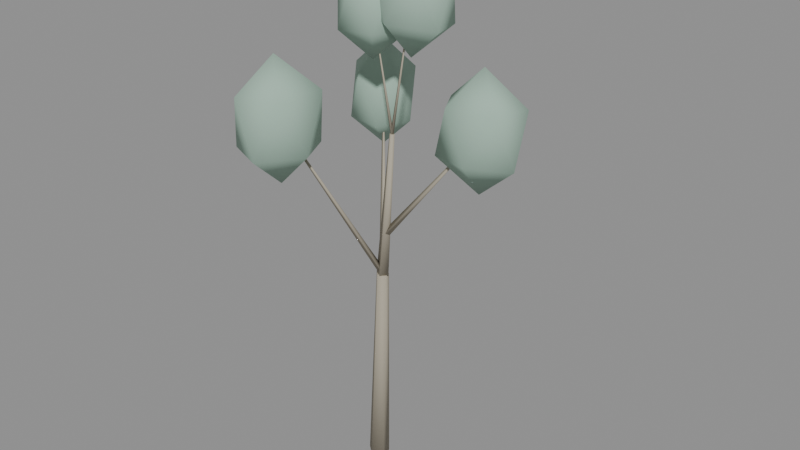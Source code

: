 # Source: eucalyptus_far.blend  (saved by Blender 5.1.30; exported with 4.5.12 LTS)
import bpy
from mathutils import Matrix  # noqa: F401  (used for matrix-valued properties, if any)

bpy.ops.wm.read_factory_settings(use_empty=True)
scene = bpy.context.scene
scene.name = 'Scene'

# ---- materials (node trees are filled in below, after node groups)
mat_m_eucalyptus_far = bpy.data.materials.new('M_eucalyptus_far')

# ---- material node trees
mat_m_eucalyptus_far.use_nodes = True; mat_m_eucalyptus_far.node_tree.nodes.clear()
_N = mat_m_eucalyptus_far.node_tree.nodes; _L = mat_m_eucalyptus_far.node_tree.links
n0 = _N.new('ShaderNodeBsdfPrincipled'); n0.name = 'Principled BSDF'; n0.location = (-200, 100)
n0.inputs[2].default_value = 0.88
n0.inputs[13].default_value = 0.15
n1 = _N.new('ShaderNodeOutputMaterial'); n1.name = 'Material Output'; n1.location = (200, 100)
n2 = _N.new('ShaderNodeVertexColor'); n2.name = 'Color Attribute'; n2.location = (0, 0)
n2.layer_name = 'Col'
_L.new(n0.outputs[0], n1.inputs[0])
_L.new(n2.outputs[0], n0.inputs[0])
n1.is_active_output = True

# ---- meshes
me_eucalyptus_far_mesh = bpy.data.meshes.new('eucalyptus_far_Mesh')
me_eucalyptus_far_mesh.from_pydata([(-1.205, -0.06886, 0.0182), (-0.876, -0.01941, 6.584), (-1.024, 0.2511, 0.01125), (-0.7714, 0.1662, 6.58), (-0.6202, 0.2001, 0.0), (-0.537, 0.1366, 6.573), (-0.5509, -0.1515, 8.281e-07), (-0.4968, -0.06735, 6.573), (-0.9121, -0.3177, 0.01125), (-0.7063, -0.1637, 6.58), (-0.8789, -0.01985, 6.594), (-0.416, 0.04978, 11.08), (-0.7123, 0.1869, 6.578), (-0.3483, 0.1339, 11.07), (-0.4761, 0.04073, 6.562), (-0.2522, 0.07443, 11.07), (-0.6427, -0.166, 6.578), (-0.32, -0.009674, 11.07), (-0.6146, -0.06642, 6.123), (-2.401, 2.118, 11.25), (-0.7792, -0.05303, 6.06), (-2.427, 2.12, 11.24), (-0.7403, 0.08731, 5.996), (-2.421, 2.142, 11.23), (-0.5758, 0.07391, 6.06), (-2.395, 2.14, 11.24), (-2.402, 2.114, 9.596), (-2.301, 3.2, 10.43), (-1.432, 2.187, 10.52), (-1.898, 1.206, 10.52), (-3.112, 1.45, 10.47), (-3.329, 2.651, 10.51), (-1.727, 2.793, 12.0), (-1.478, 1.6, 11.98), (-2.512, 1.152, 11.99), (-3.417, 2.071, 11.99), (-2.935, 3.072, 11.98), (-2.42, 2.146, 12.93), (-0.6045, 0.07429, 6.651), (-2.575, -2.062, 11.59), (-0.5785, -0.04527, 6.595), (-2.57, -2.083, 11.58), (-0.7177, -0.04848, 6.539), (-2.595, -2.084, 11.57), (-0.7438, 0.07108, 6.595), (-2.6, -2.062, 11.58), (-2.576, -2.054, 9.673), (-3.572, -2.737, 10.73), (-3.384, -1.357, 10.69), (-2.052, -0.9552, 10.72), (-1.512, -2.064, 10.74), (-2.423, -3.2, 10.7), (-3.6, -2.081, 12.37), (-2.739, -0.9972, 12.43), (-1.544, -1.371, 12.48), (-1.855, -2.727, 12.4), (-3.085, -3.122, 12.39), (-2.594, -2.091, 13.45), (-0.7093, 0.009867, 7.905), (2.461, 0.3318, 11.76), (-0.636, 0.115, 7.835), (2.473, 0.3498, 11.75), (-0.5372, 0.02734, 7.765), (2.49, 0.3348, 11.74), (-0.6104, -0.07778, 7.835), (2.478, 0.3167, 11.75), (2.457, 0.3261, 9.98), (3.599, 0.2368, 10.97), (2.478, -0.465, 11.02), (1.297, -0.1188, 10.94), (1.793, 0.8853, 11.01), (3.118, 1.078, 11.01), (3.2, -0.253, 12.54), (1.831, -0.4147, 12.49), (1.39, 0.4266, 12.51), (2.473, 1.104, 12.46), (3.6, 0.7643, 12.53), (2.494, 0.3404, 13.55), (-0.284, 0.07192, 11.08), (-0.8961, -0.04796, 14.59), (-0.3227, 0.01768, 11.07), (-0.9051, -0.06062, 14.59), (-0.3842, 0.05228, 11.06), (-0.9195, -0.05255, 14.59), (-0.3455, 0.1065, 11.07), (-0.9104, -0.03989, 14.59), (-0.8904, -0.04686, 13.11), (-1.81, 0.1934, 13.94), (-0.756, 0.6683, 13.93), (0.05469, 0.1382, 13.97), (-0.4747, -0.575, 14.01), (-1.628, -0.6254, 13.92), (-1.408, 0.5578, 15.27), (-0.2615, 0.4665, 15.2), (0.06654, -0.313, 15.3), (-1.057, -0.7548, 15.24), (-1.925, -0.2495, 15.25), (-0.9251, -0.05365, 16.14), (-0.385, 0.05558, 11.08), (0.2724, 0.1398, 15.12), (-0.3417, 0.1071, 11.07), (0.2826, 0.1518, 15.12), (-0.2832, 0.06863, 11.06), (0.2962, 0.1429, 15.11), (-0.3265, 0.01706, 11.07), (0.2861, 0.1308, 15.12), (0.2636, 0.1387, 13.36), (1.41, -0.1705, 14.33), (0.0008891, -0.6084, 14.36), (-0.9053, -0.01108, 14.41), (-0.2211, 0.7725, 14.38), (1.251, 0.7173, 14.34), (0.7866, -0.4858, 15.85), (-0.5524, -0.3576, 15.79), (-0.7931, 0.44, 15.86), (0.5569, 0.8616, 15.84), (1.492, 0.296, 15.83), (0.3051, 0.144, 16.8)], [], [(0, 1, 3, 2), (2, 3, 5, 4), (4, 5, 7, 6), (3, 1, 9, 7, 5), (6, 7, 9, 8), (8, 9, 1, 0), (0, 2, 4, 6, 8), (10, 11, 13, 12), (12, 13, 15, 14), (13, 11, 17, 15), (14, 15, 17, 16), (16, 17, 11, 10), (10, 12, 14, 16), (18, 19, 21, 20), (20, 21, 23, 22), (21, 19, 25, 23), (22, 23, 25, 24), (24, 25, 19, 18), (18, 20, 22, 24), (26, 27, 28), (27, 26, 31), (26, 28, 29), (26, 29, 30), (26, 30, 31), (27, 31, 36), (28, 27, 32), (29, 28, 33), (30, 29, 34), (31, 30, 35), (27, 36, 32), (28, 32, 33), (29, 33, 34), (30, 34, 35), (31, 35, 36), (32, 36, 37), (33, 32, 37), (34, 33, 37), (35, 34, 37), (36, 35, 37), (38, 39, 41, 40), (40, 41, 43, 42), (41, 39, 45, 43), (42, 43, 45, 44), (44, 45, 39, 38), (38, 40, 42, 44), (46, 47, 48), (47, 46, 51), (46, 48, 49), (46, 49, 50), (46, 50, 51), (47, 51, 56), (48, 47, 52), (49, 48, 53), (50, 49, 54), (51, 50, 55), (47, 56, 52), (48, 52, 53), (49, 53, 54), (50, 54, 55), (51, 55, 56), (52, 56, 57), (53, 52, 57), (54, 53, 57), (55, 54, 57), (56, 55, 57), (58, 59, 61, 60), (60, 61, 63, 62), (61, 59, 65, 63), (62, 63, 65, 64), (64, 65, 59, 58), (58, 60, 62, 64), (66, 67, 68), (67, 66, 71), (66, 68, 69), (66, 69, 70), (66, 70, 71), (67, 71, 76), (68, 67, 72), (69, 68, 73), (70, 69, 74), (71, 70, 75), (67, 76, 72), (68, 72, 73), (69, 73, 74), (70, 74, 75), (71, 75, 76), (72, 76, 77), (73, 72, 77), (74, 73, 77), (75, 74, 77), (76, 75, 77), (78, 79, 81, 80), (80, 81, 83, 82), (81, 79, 85, 83), (82, 83, 85, 84), (84, 85, 79, 78), (78, 80, 82, 84), (86, 87, 88), (87, 86, 91), (86, 88, 89), (86, 89, 90), (86, 90, 91), (87, 91, 96), (88, 87, 92), (89, 88, 93), (90, 89, 94), (91, 90, 95), (87, 96, 92), (88, 92, 93), (89, 93, 94), (90, 94, 95), (91, 95, 96), (92, 96, 97), (93, 92, 97), (94, 93, 97), (95, 94, 97), (96, 95, 97), (98, 99, 101, 100), (100, 101, 103, 102), (101, 99, 105, 103), (102, 103, 105, 104), (104, 105, 99, 98), (98, 100, 102, 104), (106, 107, 108), (107, 106, 111), (106, 108, 109), (106, 109, 110), (106, 110, 111), (107, 111, 116), (108, 107, 112), (109, 108, 113), (110, 109, 114), (111, 110, 115), (107, 116, 112), (108, 112, 113), (109, 113, 114), (110, 114, 115), (111, 115, 116), (112, 116, 117), (113, 112, 117), (114, 113, 117), (115, 114, 117), (116, 115, 117)])
me_eucalyptus_far_mesh.polygons.foreach_set('use_smooth', [True] * 143)
_ca = me_eucalyptus_far_mesh.color_attributes.new('Col', 'FLOAT_COLOR', 'POINT')
_ca.data.foreach_set('color', [0.3745, 0.3384, 0.2664, 1.0, 0.41, 0.3706, 0.2917, 1.0, 0.3744, 0.3384, 0.2664, 1.0, 0.41, 0.3706, 0.2917, 1.0, 0.3744, 0.3384, 0.2664, 1.0, 0.4099, 0.3705, 0.2917, 1.0, 0.3744, 0.3384, 0.2664, 1.0, 0.4099, 0.3705, 0.2917, 1.0, 0.3744, 0.3384, 0.2664, 1.0, 0.41, 0.3706, 0.2917, 1.0, 0.4101, 0.3706, 0.2918, 1.0, 0.4343, 0.3926, 0.309, 1.0, 0.41, 0.3705, 0.2917, 1.0, 0.4343, 0.3925, 0.309, 1.0, 0.4099, 0.3705, 0.2916, 1.0, 0.4343, 0.3925, 0.309, 1.0, 0.41, 0.3705, 0.2917, 1.0, 0.4343, 0.3925, 0.309, 1.0, 0.4075, 0.3683, 0.29, 1.0, 0.4353, 0.3934, 0.3097, 1.0, 0.4072, 0.368, 0.2897, 1.0, 0.4352, 0.3934, 0.3097, 1.0, 0.4068, 0.3677, 0.2895, 1.0, 0.4352, 0.3933, 0.3096, 1.0, 0.4072, 0.368, 0.2897, 1.0, 0.4352, 0.3934, 0.3097, 1.0, 0.3378, 0.4798, 0.3946, 1.0, 0.343, 0.4861, 0.4003, 1.0, 0.3436, 0.4868, 0.4009, 1.0, 0.3436, 0.4868, 0.4009, 1.0, 0.3433, 0.4864, 0.4006, 1.0, 0.3436, 0.4868, 0.4009, 1.0, 0.3529, 0.4981, 0.411, 1.0, 0.3529, 0.498, 0.4109, 1.0, 0.3529, 0.498, 0.411, 1.0, 0.3529, 0.498, 0.4109, 1.0, 0.3529, 0.498, 0.4109, 1.0, 0.3589, 0.5052, 0.4174, 1.0, 0.4104, 0.3709, 0.292, 1.0, 0.4371, 0.3951, 0.311, 1.0, 0.4101, 0.3706, 0.2918, 1.0, 0.4371, 0.395, 0.311, 1.0, 0.4098, 0.3704, 0.2916, 1.0, 0.437, 0.395, 0.3109, 1.0, 0.4101, 0.3706, 0.2918, 1.0, 0.4371, 0.395, 0.311, 1.0, 0.3383, 0.4804, 0.3951, 1.0, 0.345, 0.4884, 0.4024, 1.0, 0.3447, 0.4881, 0.4021, 1.0, 0.3449, 0.4883, 0.4022, 1.0, 0.345, 0.4885, 0.4024, 1.0, 0.3447, 0.4882, 0.4021, 1.0, 0.3553, 0.501, 0.4136, 1.0, 0.3557, 0.5014, 0.414, 1.0, 0.356, 0.5018, 0.4143, 1.0, 0.3555, 0.5012, 0.4138, 1.0, 0.3555, 0.5011, 0.4137, 1.0, 0.3622, 0.5092, 0.421, 1.0, 0.4172, 0.377, 0.2968, 1.0, 0.4381, 0.3959, 0.3117, 1.0, 0.4168, 0.3767, 0.2966, 1.0, 0.438, 0.3959, 0.3116, 1.0, 0.4164, 0.3764, 0.2963, 1.0, 0.4379, 0.3958, 0.3116, 1.0, 0.4168, 0.3767, 0.2966, 1.0, 0.438, 0.3959, 0.3116, 1.0, 0.3402, 0.4827, 0.3972, 1.0, 0.3465, 0.4903, 0.404, 1.0, 0.3468, 0.4907, 0.4043, 1.0, 0.3463, 0.49, 0.4038, 1.0, 0.3467, 0.4906, 0.4042, 1.0, 0.3467, 0.4906, 0.4043, 1.0, 0.3564, 0.5023, 0.4147, 1.0, 0.3561, 0.5019, 0.4144, 1.0, 0.3562, 0.502, 0.4145, 1.0, 0.3559, 0.5016, 0.4142, 1.0, 0.3563, 0.5021, 0.4146, 1.0, 0.3628, 0.51, 0.4217, 1.0, 0.4344, 0.3926, 0.3091, 1.0, 0.4534, 0.4098, 0.3226, 1.0, 0.4343, 0.3925, 0.309, 1.0, 0.4534, 0.4098, 0.3226, 1.0, 0.4343, 0.3925, 0.309, 1.0, 0.4534, 0.4098, 0.3226, 1.0, 0.4343, 0.3925, 0.309, 1.0, 0.4534, 0.4098, 0.3226, 1.0, 0.36, 0.5066, 0.4186, 1.0, 0.3653, 0.5129, 0.4244, 1.0, 0.3653, 0.5129, 0.4243, 1.0, 0.3655, 0.5132, 0.4246, 1.0, 0.3657, 0.5135, 0.4248, 1.0, 0.3652, 0.5128, 0.4242, 1.0, 0.3738, 0.5231, 0.4335, 1.0, 0.3734, 0.5225, 0.433, 1.0, 0.374, 0.5233, 0.4337, 1.0, 0.3736, 0.5229, 0.4333, 1.0, 0.3737, 0.523, 0.4334, 1.0, 0.3794, 0.5297, 0.4396, 1.0, 0.4343, 0.3926, 0.3091, 1.0, 0.4562, 0.4123, 0.3246, 1.0, 0.4343, 0.3925, 0.309, 1.0, 0.4562, 0.4123, 0.3246, 1.0, 0.4343, 0.3925, 0.309, 1.0, 0.4562, 0.4123, 0.3246, 1.0, 0.4343, 0.3925, 0.309, 1.0, 0.4562, 0.4123, 0.3246, 1.0, 0.3657, 0.5134, 0.4248, 1.0, 0.3697, 0.5181, 0.4291, 1.0, 0.3698, 0.5183, 0.4292, 1.0, 0.37, 0.5185, 0.4294, 1.0, 0.3698, 0.5184, 0.4292, 1.0, 0.3697, 0.5182, 0.4291, 1.0, 0.3758, 0.5254, 0.4357, 1.0, 0.3756, 0.5251, 0.4354, 1.0, 0.3759, 0.5255, 0.4357, 1.0, 0.3758, 0.5254, 0.4356, 1.0, 0.3757, 0.5253, 0.4356, 1.0, 0.3797, 0.53, 0.4398, 1.0])
me_eucalyptus_far_mesh.materials.append(mat_m_eucalyptus_far)
me_eucalyptus_far_mesh.update()

# ---- objects
ob_eucalyptus_far = bpy.data.objects.new('eucalyptus_far', me_eucalyptus_far_mesh)

# ---- transforms, parenting, visibility, modifiers, constraints
ob_eucalyptus_far.location = (0.0, 0.0, 0.0)

# ---- collection membership
scene.collection.objects.link(ob_eucalyptus_far)

# ---- scene / render settings (as saved in the file)
scene.frame_start = 1; scene.frame_end = 250; scene.frame_set(1)
scene.render.engine = 'BLENDER_EEVEE_NEXT'
scene.render.bake_bias = 0.0
scene.render.bake_samples = 0
scene.cycles.sampling_pattern = 'TABULATED_SOBOL'
scene.eevee.use_volume_custom_range = False
bpy.context.view_layer.update()

# ---- added for rendering (the .blend has no active camera and no usable light): camera, sun + grey world if the file has none
cam_auto = bpy.data.cameras.new('AutoCamera')
cam_auto.lens = 50.0
cam_auto.sensor_width = 36.0
cam_auto.clip_end = 1000.0
ob_auto_camera = bpy.data.objects.new('AutoCamera', cam_auto)
scene.collection.objects.link(ob_auto_camera)
ob_auto_camera.location = (17.9179, -21.5014, 22.7343)
ob_auto_camera.rotation_euler = (1.09748, -7.21219e-08, 0.694738)
scene.camera = ob_auto_camera
light_auto_sun = bpy.data.lights.new('AutoSun', 'SUN')
light_auto_sun.energy = 3.0
light_auto_sun.angle = 0.0523599
ob_auto_sun = bpy.data.objects.new('AutoSun', light_auto_sun)
scene.collection.objects.link(ob_auto_sun)
ob_auto_sun.rotation_euler = (0.872665, 0.174533, 0.523599)
if scene.world is None:
    world_auto = bpy.data.worlds.new('AutoWorld')
    world_auto.color = (0.3, 0.3, 0.3)
    scene.world = world_auto
bpy.context.view_layer.update()
